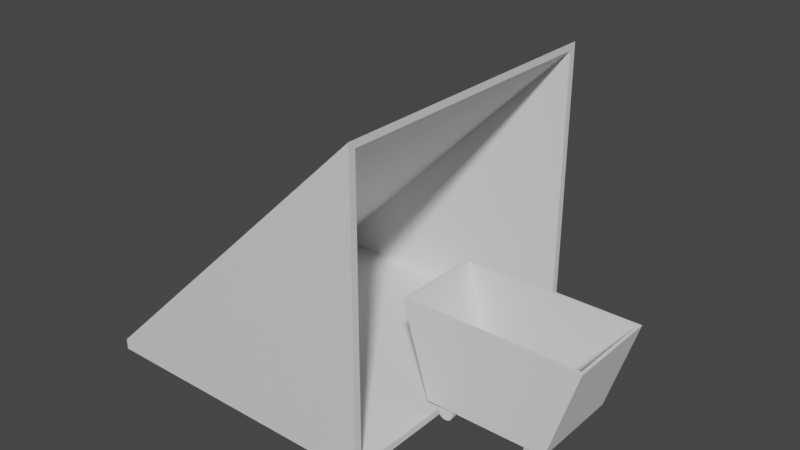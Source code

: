# Source: MineLV2.blend  (saved by Blender 2.82.7; exported with 4.5.12 LTS)
import bpy
from mathutils import Matrix  # noqa: F401  (used for matrix-valued properties, if any)

bpy.ops.wm.read_factory_settings(use_empty=True)
scene = bpy.context.scene
scene.name = 'Scene'

# ---- collections
col_collection = bpy.data.collections.new('Collection'); scene.collection.children.link(col_collection)

# ---- materials (node trees are filled in below, after node groups)
mat_material = bpy.data.materials.new('Material')
mat_material.alpha_threshold = 0.0
mat_material.use_transparent_shadow = False
mat_material.line_color = (0.0, 0.0, 0.0, 1.0)

# ---- material node trees
mat_material.use_nodes = True; mat_material.node_tree.nodes.clear()
_N = mat_material.node_tree.nodes; _L = mat_material.node_tree.links
n0 = _N.new('ShaderNodeOutputMaterial'); n0.name = 'Material Output'; n0.location = (300, 300)
n1 = _N.new('ShaderNodeBsdfPrincipled'); n1.name = 'Principled BSDF'; n1.location = (10, 300)
n1.distribution = 'GGX'
n1.subsurface_method = 'BURLEY'
n1.inputs[2].default_value = 0.4
n1.inputs[3].default_value = 1.45
n1.inputs[27].default_value = (0.0, 0.0, 0.0, 1.0)
n1.inputs[28].default_value = 1.0
_L.new(n1.outputs[0], n0.inputs[0])
n0.is_active_output = True

# ---- world
world_world = bpy.data.worlds.new('World'); scene.world = world_world
world_world.use_nodes = True; world_world.node_tree.nodes.clear()
_N = world_world.node_tree.nodes; _L = world_world.node_tree.links
n0 = _N.new('ShaderNodeOutputWorld'); n0.name = 'World Output'; n0.location = (300, 300)
n1 = _N.new('ShaderNodeBackground'); n1.name = 'Background'; n1.location = (10, 300)
n1.inputs[0].default_value = (0.05088, 0.05088, 0.05088, 1.0)
_L.new(n1.outputs[0], n0.inputs[0])
n0.is_active_output = True
world_world.color = (0.05088, 0.05088, 0.05088)
world_world.use_sun_shadow = False
world_world.sun_shadow_jitter_overblur = 0.0

# ---- meshes
me_cube = bpy.data.meshes.new('Cube')
me_cube.from_pydata([(1.0, 1.0, 1.0), (1.0, 1.0, -1.0), (1.0, -1.0, 1.0), (1.0, -1.0, -1.0), (-1.0, 1.0, -0.9283), (-1.0, 1.0, -1.0), (-1.0, -1.0, -0.9283), (-1.0, -1.0, -1.0), (1.0, 0.9535, 0.9535), (1.0, 0.9535, -0.9535), (1.0, -0.9535, 0.9535), (1.0, -0.9535, -0.9535), (0.9377, 0.9535, 0.892), (-0.9051, 0.9535, -0.9535), (0.9377, -0.9535, 0.892), (-0.9051, -0.9535, -0.9535)], [], [(0, 4, 6, 2), (3, 2, 6, 7), (7, 6, 4, 5), (5, 1, 3, 7), (1, 0, 8, 9), (5, 4, 0, 1), (8, 10, 14, 12), (3, 1, 9, 11), (0, 2, 10, 8), (2, 3, 11, 10), (13, 12, 14, 15), (9, 8, 12, 13), (11, 9, 13, 15), (10, 11, 15, 14)])
_uv = me_cube.uv_layers.new(name='UVMap')
_uv.uv.foreach_set('vector', [0.625, 0.5, 0.875, 0.5, 0.875, 0.75, 0.625, 0.75, 0.375, 0.75, 0.625, 0.75, 0.625, 1.0, 0.375, 1.0, 0.375, 0.0, 0.625, 0.0, 0.625, 0.25, 0.375, 0.25, 0.125, 0.5, 0.375, 0.5, 0.375, 0.75, 0.125, 0.75, 0.375, 0.5, 0.625, 0.5, 0.625, 0.5, 0.375, 0.5, 0.375, 0.25, 0.625, 0.25, 0.625, 0.5, 0.375, 0.5, 0.625, 0.5, 0.625, 0.75, 0.625, 0.75, 0.625, 0.5, 0.375, 0.75, 0.375, 0.5, 0.375, 0.5, 0.375, 0.75, 0.625, 0.5, 0.625, 0.75, 0.625, 0.75, 0.625, 0.5, 0.625, 0.75, 0.375, 0.75, 0.375, 0.75, 0.625, 0.75, 0.375, 0.5, 0.625, 0.5, 0.625, 0.75, 0.375, 0.75, 0.375, 0.5, 0.625, 0.5, 0.625, 0.5, 0.375, 0.5, 0.375, 0.75, 0.375, 0.5, 0.375, 0.5, 0.375, 0.75, 0.625, 0.75, 0.375, 0.75, 0.375, 0.75, 0.625, 0.75])
me_cube.materials.append(mat_material)
me_cube.use_remesh_preserve_volume = False
me_cube.use_remesh_preserve_attributes = False
me_cube.use_mirror_vertex_groups = False
me_cube.update()
me_cube_001 = bpy.data.meshes.new('Cube.001')
me_cube_001.from_pydata([(-6.402, -1.0, -2.833), (-7.018, -1.0, -0.8326), (-6.402, 1.0, -2.833), (-7.018, 1.0, -0.8326), (-3.803, -1.0, -2.833), (-3.187, -1.0, -0.8326), (-3.803, 1.0, -2.833), (-3.187, 1.0, -0.8326), (-7.018, -1.0, -0.8326), (-7.018, 1.0, -0.8326), (-3.187, -1.0, -0.8326), (-3.187, 1.0, -0.8326), (-6.938, -0.9199, -0.8326), (-6.938, 0.9199, -0.8326), (-3.256, -0.9199, -0.8326), (-3.256, 0.9199, -0.8326), (-6.353, -0.9199, -2.767), (-6.353, 0.9199, -2.767), (-3.872, -0.9199, -2.767), (-3.872, 0.9199, -2.767), (-4.279, -0.9308, -2.988), (-4.279, -0.8031, -2.988), (-4.274, -0.9307, -3.026), (-4.275, -0.803, -3.026), (-4.261, -0.9305, -3.062), (-4.261, -0.8028, -3.062), (-4.239, -0.9304, -3.094), (-4.239, -0.8026, -3.093), (-4.21, -0.9302, -3.119), (-4.21, -0.8024, -3.119), (-4.176, -0.93, -3.137), (-4.176, -0.8023, -3.137), (-4.138, -0.9298, -3.146), (-4.139, -0.8021, -3.146), (-4.1, -0.9297, -3.146), (-4.1, -0.8019, -3.146), (-4.063, -0.9296, -3.137), (-4.063, -0.8018, -3.137), (-4.028, -0.9295, -3.119), (-4.029, -0.8017, -3.119), (-4.0, -0.9294, -3.094), (-4.0, -0.8017, -3.093), (-3.978, -0.9294, -3.062), (-3.978, -0.8017, -3.062), (-3.964, -0.9295, -3.026), (-3.965, -0.8018, -3.026), (-3.959, -0.9296, -2.988), (-3.96, -0.8018, -2.988), (-3.964, -0.9297, -2.95), (-3.965, -0.802, -2.949), (-3.978, -0.9299, -2.914), (-3.978, -0.8021, -2.913), (-4.0, -0.93, -2.882), (-4.0, -0.8023, -2.882), (-4.028, -0.9302, -2.857), (-4.029, -0.8025, -2.856), (-4.063, -0.9304, -2.839), (-4.063, -0.8027, -2.838), (-4.1, -0.9306, -2.829), (-4.1, -0.8028, -2.829), (-4.138, -0.9307, -2.829), (-4.139, -0.803, -2.829), (-4.176, -0.9308, -2.839), (-4.176, -0.8031, -2.838), (-4.21, -0.9309, -2.857), (-4.21, -0.8032, -2.856), (-4.239, -0.931, -2.882), (-4.239, -0.8032, -2.882), (-4.261, -0.931, -2.914), (-4.261, -0.8032, -2.913), (-4.274, -0.9309, -2.95), (-4.275, -0.8032, -2.949), (-6.192, -0.9308, -2.988), (-6.192, -0.8031, -2.988), (-6.187, -0.9307, -3.026), (-6.188, -0.803, -3.026), (-6.174, -0.9305, -3.062), (-6.174, -0.8028, -3.062), (-6.152, -0.9304, -3.094), (-6.152, -0.8026, -3.093), (-6.123, -0.9302, -3.119), (-6.123, -0.8024, -3.119), (-6.089, -0.93, -3.137), (-6.089, -0.8023, -3.137), (-6.051, -0.9298, -3.146), (-6.052, -0.8021, -3.146), (-6.013, -0.9297, -3.146), (-6.013, -0.8019, -3.146), (-5.976, -0.9296, -3.137), (-5.976, -0.8018, -3.137), (-5.942, -0.9295, -3.119), (-5.942, -0.8017, -3.119), (-5.913, -0.9294, -3.094), (-5.913, -0.8017, -3.093), (-5.891, -0.9294, -3.062), (-5.891, -0.8017, -3.062), (-5.877, -0.9295, -3.026), (-5.878, -0.8018, -3.026), (-5.873, -0.9296, -2.988), (-5.873, -0.8018, -2.988), (-5.877, -0.9297, -2.95), (-5.878, -0.802, -2.949), (-5.891, -0.9299, -2.914), (-5.891, -0.8021, -2.913), (-5.913, -0.93, -2.882), (-5.913, -0.8023, -2.882), (-5.942, -0.9302, -2.857), (-5.942, -0.8025, -2.856), (-5.976, -0.9304, -2.839), (-5.976, -0.8027, -2.838), (-6.013, -0.9306, -2.829), (-6.013, -0.8028, -2.829), (-6.051, -0.9307, -2.829), (-6.052, -0.803, -2.829), (-6.089, -0.9308, -2.839), (-6.089, -0.8031, -2.838), (-6.123, -0.9309, -2.857), (-6.123, -0.8032, -2.856), (-6.152, -0.931, -2.882), (-6.152, -0.8032, -2.882), (-6.174, -0.931, -2.914), (-6.174, -0.8032, -2.913), (-6.187, -0.9309, -2.95), (-6.188, -0.8032, -2.949), (-4.279, 0.6912, -2.988), (-4.279, 0.819, -2.988), (-4.274, 0.6914, -3.026), (-4.275, 0.8191, -3.026), (-4.261, 0.6915, -3.062), (-4.261, 0.8192, -3.062), (-4.239, 0.6917, -3.094), (-4.239, 0.8194, -3.093), (-4.21, 0.6919, -3.119), (-4.21, 0.8196, -3.119), (-4.176, 0.692, -3.137), (-4.176, 0.8198, -3.137), (-4.138, 0.6922, -3.146), (-4.139, 0.82, -3.146), (-4.1, 0.6924, -3.146), (-4.1, 0.8201, -3.146), (-4.063, 0.6925, -3.137), (-4.063, 0.8202, -3.137), (-4.028, 0.6926, -3.119), (-4.029, 0.8203, -3.119), (-4.0, 0.6926, -3.094), (-4.0, 0.8203, -3.093), (-3.978, 0.6926, -3.062), (-3.978, 0.8203, -3.062), (-3.964, 0.6926, -3.026), (-3.965, 0.8203, -3.026), (-3.959, 0.6925, -2.988), (-3.96, 0.8202, -2.988), (-3.964, 0.6923, -2.95), (-3.965, 0.8201, -2.949), (-3.978, 0.6922, -2.914), (-3.978, 0.8199, -2.913), (-4.0, 0.692, -2.882), (-4.0, 0.8197, -2.882), (-4.028, 0.6918, -2.857), (-4.029, 0.8196, -2.856), (-4.063, 0.6916, -2.839), (-4.063, 0.8194, -2.838), (-4.1, 0.6915, -2.829), (-4.1, 0.8192, -2.829), (-4.138, 0.6913, -2.829), (-4.139, 0.8191, -2.829), (-4.176, 0.6912, -2.839), (-4.176, 0.8189, -2.838), (-4.21, 0.6911, -2.857), (-4.21, 0.8189, -2.856), (-4.239, 0.6911, -2.882), (-4.239, 0.8188, -2.882), (-4.261, 0.6911, -2.914), (-4.261, 0.8188, -2.913), (-4.274, 0.6911, -2.95), (-4.275, 0.8189, -2.949), (-6.192, 0.6912, -2.988), (-6.192, 0.819, -2.988), (-6.187, 0.6914, -3.026), (-6.188, 0.8191, -3.026), (-6.174, 0.6915, -3.062), (-6.174, 0.8192, -3.062), (-6.152, 0.6917, -3.094), (-6.152, 0.8194, -3.093), (-6.123, 0.6919, -3.119), (-6.123, 0.8196, -3.119), (-6.089, 0.692, -3.137), (-6.089, 0.8198, -3.137), (-6.051, 0.6922, -3.146), (-6.052, 0.82, -3.146), (-6.013, 0.6924, -3.146), (-6.013, 0.8201, -3.146), (-5.976, 0.6925, -3.137), (-5.976, 0.8202, -3.137), (-5.942, 0.6926, -3.119), (-5.942, 0.8203, -3.119), (-5.913, 0.6926, -3.094), (-5.913, 0.8203, -3.093), (-5.891, 0.6926, -3.062), (-5.891, 0.8203, -3.062), (-5.877, 0.6926, -3.026), (-5.878, 0.8203, -3.026), (-5.873, 0.6925, -2.988), (-5.873, 0.8202, -2.988), (-5.877, 0.6923, -2.95), (-5.878, 0.8201, -2.949), (-5.891, 0.6922, -2.914), (-5.891, 0.8199, -2.913), (-5.913, 0.692, -2.882), (-5.913, 0.8197, -2.882), (-5.942, 0.6918, -2.857), (-5.942, 0.8196, -2.856), (-5.976, 0.6916, -2.839), (-5.976, 0.8194, -2.838), (-6.013, 0.6915, -2.829), (-6.013, 0.8192, -2.829), (-6.051, 0.6913, -2.829), (-6.052, 0.8191, -2.829), (-6.089, 0.6912, -2.839), (-6.089, 0.8189, -2.838), (-6.123, 0.6911, -2.857), (-6.123, 0.8189, -2.856), (-6.152, 0.6911, -2.882), (-6.152, 0.8188, -2.882), (-6.174, 0.6911, -2.914), (-6.174, 0.8188, -2.913), (-6.187, 0.6911, -2.95), (-6.188, 0.8189, -2.949)], [], [(0, 1, 3, 2), (2, 3, 7, 6), (6, 7, 5, 4), (4, 5, 1, 0), (2, 6, 4, 0), (5, 7, 11, 10), (8, 10, 14, 12), (3, 1, 8, 9), (1, 5, 10, 8), (7, 3, 9, 11), (15, 13, 17, 19), (11, 9, 13, 15), (10, 11, 15, 14), (9, 8, 12, 13), (19, 17, 16, 18), (14, 15, 19, 18), (13, 12, 16, 17), (12, 14, 18, 16), (20, 21, 23, 22), (22, 23, 25, 24), (24, 25, 27, 26), (26, 27, 29, 28), (28, 29, 31, 30), (30, 31, 33, 32), (32, 33, 35, 34), (34, 35, 37, 36), (36, 37, 39, 38), (38, 39, 41, 40), (40, 41, 43, 42), (42, 43, 45, 44), (44, 45, 47, 46), (46, 47, 49, 48), (48, 49, 51, 50), (50, 51, 53, 52), (52, 53, 55, 54), (54, 55, 57, 56), (56, 57, 59, 58), (58, 59, 61, 60), (60, 61, 63, 62), (62, 63, 65, 64), (64, 65, 67, 66), (66, 67, 69, 68), (23, 21, 71, 69, 67, 65, 63, 61, 59, 57, 55, 53, 51, 49, 47, 45, 43, 41, 39, 37, 35, 33, 31, 29, 27, 25), (68, 69, 71, 70), (70, 71, 21, 20), (20, 22, 24, 26, 28, 30, 32, 34, 36, 38, 40, 42, 44, 46, 48, 50, 52, 54, 56, 58, 60, 62, 64, 66, 68, 70), (72, 73, 75, 74), (74, 75, 77, 76), (76, 77, 79, 78), (78, 79, 81, 80), (80, 81, 83, 82), (82, 83, 85, 84), (84, 85, 87, 86), (86, 87, 89, 88), (88, 89, 91, 90), (90, 91, 93, 92), (92, 93, 95, 94), (94, 95, 97, 96), (96, 97, 99, 98), (98, 99, 101, 100), (100, 101, 103, 102), (102, 103, 105, 104), (104, 105, 107, 106), (106, 107, 109, 108), (108, 109, 111, 110), (110, 111, 113, 112), (112, 113, 115, 114), (114, 115, 117, 116), (116, 117, 119, 118), (118, 119, 121, 120), (75, 73, 123, 121, 119, 117, 115, 113, 111, 109, 107, 105, 103, 101, 99, 97, 95, 93, 91, 89, 87, 85, 83, 81, 79, 77), (120, 121, 123, 122), (122, 123, 73, 72), (72, 74, 76, 78, 80, 82, 84, 86, 88, 90, 92, 94, 96, 98, 100, 102, 104, 106, 108, 110, 112, 114, 116, 118, 120, 122), (124, 125, 127, 126), (126, 127, 129, 128), (128, 129, 131, 130), (130, 131, 133, 132), (132, 133, 135, 134), (134, 135, 137, 136), (136, 137, 139, 138), (138, 139, 141, 140), (140, 141, 143, 142), (142, 143, 145, 144), (144, 145, 147, 146), (146, 147, 149, 148), (148, 149, 151, 150), (150, 151, 153, 152), (152, 153, 155, 154), (154, 155, 157, 156), (156, 157, 159, 158), (158, 159, 161, 160), (160, 161, 163, 162), (162, 163, 165, 164), (164, 165, 167, 166), (166, 167, 169, 168), (168, 169, 171, 170), (170, 171, 173, 172), (127, 125, 175, 173, 171, 169, 167, 165, 163, 161, 159, 157, 155, 153, 151, 149, 147, 145, 143, 141, 139, 137, 135, 133, 131, 129), (172, 173, 175, 174), (174, 175, 125, 124), (124, 126, 128, 130, 132, 134, 136, 138, 140, 142, 144, 146, 148, 150, 152, 154, 156, 158, 160, 162, 164, 166, 168, 170, 172, 174), (176, 177, 179, 178), (178, 179, 181, 180), (180, 181, 183, 182), (182, 183, 185, 184), (184, 185, 187, 186), (186, 187, 189, 188), (188, 189, 191, 190), (190, 191, 193, 192), (192, 193, 195, 194), (194, 195, 197, 196), (196, 197, 199, 198), (198, 199, 201, 200), (200, 201, 203, 202), (202, 203, 205, 204), (204, 205, 207, 206), (206, 207, 209, 208), (208, 209, 211, 210), (210, 211, 213, 212), (212, 213, 215, 214), (214, 215, 217, 216), (216, 217, 219, 218), (218, 219, 221, 220), (220, 221, 223, 222), (222, 223, 225, 224), (179, 177, 227, 225, 223, 221, 219, 217, 215, 213, 211, 209, 207, 205, 203, 201, 199, 197, 195, 193, 191, 189, 187, 185, 183, 181), (224, 225, 227, 226), (226, 227, 177, 176), (176, 178, 180, 182, 184, 186, 188, 190, 192, 194, 196, 198, 200, 202, 204, 206, 208, 210, 212, 214, 216, 218, 220, 222, 224, 226)])
_uv = me_cube_001.uv_layers.new(name='UVMap')
_uv.uv.foreach_set('vector', [0.375, 0.0, 0.625, 0.0, 0.625, 0.25, 0.375, 0.25, 0.375, 0.25, 0.625, 0.25, 0.625, 0.5, 0.375, 0.5, 0.375, 0.5, 0.625, 0.5, 0.625, 0.75, 0.375, 0.75, 0.375, 0.75, 0.625, 0.75, 0.625, 1.0, 0.375, 1.0, 0.125, 0.5, 0.375, 0.5, 0.375, 0.75, 0.125, 0.75, 0.625, 0.75, 0.625, 0.5, 0.625, 0.5, 0.625, 0.75, 0.625, 1.0, 0.625, 0.75, 0.625, 0.75, 0.625, 1.0, 0.625, 0.25, 0.625, 0.0, 0.625, 0.0, 0.625, 0.25, 0.625, 1.0, 0.625, 0.75, 0.625, 0.75, 0.625, 1.0, 0.625, 0.5, 0.625, 0.25, 0.625, 0.25, 0.625, 0.5, 0.625, 0.5, 0.625, 0.25, 0.625, 0.25, 0.625, 0.5, 0.625, 0.5, 0.625, 0.25, 0.625, 0.25, 0.625, 0.5, 0.625, 0.75, 0.625, 0.5, 0.625, 0.5, 0.625, 0.75, 0.625, 0.25, 0.625, 0.0, 0.625, 0.0, 0.625, 0.25, 0.625, 0.5, 0.875, 0.5, 0.875, 0.75, 0.625, 0.75, 0.625, 0.75, 0.625, 0.5, 0.625, 0.5, 0.625, 0.75, 0.625, 0.25, 0.625, 0.0, 0.625, 0.0, 0.625, 0.25, 0.625, 1.0, 0.625, 0.75, 0.625, 0.75, 0.625, 1.0, 1.0, 0.5, 1.0, 1.0, 0.9615, 1.0, 0.9615, 0.5, 0.9615, 0.5, 0.9615, 1.0, 0.9231, 1.0, 0.9231, 0.5, 0.9231, 0.5, 0.9231, 1.0, 0.8846, 1.0, 0.8846, 0.5, 0.8846, 0.5, 0.8846, 1.0, 0.8462, 1.0, 0.8462, 0.5, 0.8462, 0.5, 0.8462, 1.0, 0.8077, 1.0, 0.8077, 0.5, 0.8077, 0.5, 0.8077, 1.0, 0.7692, 1.0, 0.7692, 0.5, 0.7692, 0.5, 0.7692, 1.0, 0.7308, 1.0, 0.7308, 0.5, 0.7308, 0.5, 0.7308, 1.0, 0.6923, 1.0, 0.6923, 0.5, 0.6923, 0.5, 0.6923, 1.0, 0.6538, 1.0, 0.6538, 0.5, 0.6538, 0.5, 0.6538, 1.0, 0.6154, 1.0, 0.6154, 0.5, 0.6154, 0.5, 0.6154, 1.0, 0.5769, 1.0, 0.5769, 0.5, 0.5769, 0.5, 0.5769, 1.0, 0.5385, 1.0, 0.5385, 0.5, 0.5385, 0.5, 0.5385, 1.0, 0.5, 1.0, 0.5, 0.5, 0.5, 0.5, 0.5, 1.0, 0.4615, 1.0, 0.4615, 0.5, 0.4615, 0.5, 0.4615, 1.0, 0.4231, 1.0, 0.4231, 0.5, 0.4231, 0.5, 0.4231, 1.0, 0.3846, 1.0, 0.3846, 0.5, 0.3846, 0.5, 0.3846, 1.0, 0.3462, 1.0, 0.3462, 0.5, 0.3462, 0.5, 0.3462, 1.0, 0.3077, 1.0, 0.3077, 0.5, 0.3077, 0.5, 0.3077, 1.0, 0.2692, 1.0, 0.2692, 0.5, 0.2692, 0.5, 0.2692, 1.0, 0.2308, 1.0, 0.2308, 0.5, 0.2308, 0.5, 0.2308, 1.0, 0.1923, 1.0, 0.1923, 0.5, 0.1923, 0.5, 0.1923, 1.0, 0.1538, 1.0, 0.1538, 0.5, 0.1538, 0.5, 0.1538, 1.0, 0.1154, 1.0, 0.1154, 0.5, 0.1154, 0.5, 0.1154, 1.0, 0.07692, 1.0, 0.07692, 0.5, 0.3074, 0.483, 0.25, 0.49, 0.1926, 0.483, 0.1385, 0.4625, 0.09085, 0.4296, 0.05248, 0.3863, 0.0256, 0.3351, 0.01175, 0.2789, 0.01175, 0.2211, 0.0256, 0.1649, 0.05248, 0.1137, 0.09085, 0.07036, 0.1385, 0.03749, 0.1926, 0.01697, 0.25, 0.01, 0.3074, 0.01697, 0.3615, 0.03749, 0.4091, 0.07036, 0.4475, 0.1137, 0.4744, 0.1649, 0.4882, 0.2211, 0.4882, 0.2789, 0.4744, 0.3351, 0.4475, 0.3863, 0.4091, 0.4296, 0.3615, 0.4625, 0.07692, 0.5, 0.07692, 1.0, 0.03846, 1.0, 0.03846, 0.5, 0.03846, 0.5, 0.03846, 1.0, -3.055e-07, 1.0, -3.055e-07, 0.5, 0.75, 0.49, 0.8074, 0.483, 0.8615, 0.4625, 0.9091, 0.4296, 0.9475, 0.3863, 0.9744, 0.3351, 0.9882, 0.2789, 0.9882, 0.2211, 0.9744, 0.1649, 0.9475, 0.1137, 0.9091, 0.07036, 0.8615, 0.03749, 0.8074, 0.01697, 0.75, 0.01, 0.6926, 0.01697, 0.6385, 0.03749, 0.5909, 0.07036, 0.5525, 0.1137, 0.5256, 0.1649, 0.5117, 0.2211, 0.5117, 0.2789, 0.5256, 0.3351, 0.5525, 0.3863, 0.5909, 0.4296, 0.6385, 0.4625, 0.6926, 0.483, 1.0, 0.5, 1.0, 1.0, 0.9615, 1.0, 0.9615, 0.5, 0.9615, 0.5, 0.9615, 1.0, 0.9231, 1.0, 0.9231, 0.5, 0.9231, 0.5, 0.9231, 1.0, 0.8846, 1.0, 0.8846, 0.5, 0.8846, 0.5, 0.8846, 1.0, 0.8462, 1.0, 0.8462, 0.5, 0.8462, 0.5, 0.8462, 1.0, 0.8077, 1.0, 0.8077, 0.5, 0.8077, 0.5, 0.8077, 1.0, 0.7692, 1.0, 0.7692, 0.5, 0.7692, 0.5, 0.7692, 1.0, 0.7308, 1.0, 0.7308, 0.5, 0.7308, 0.5, 0.7308, 1.0, 0.6923, 1.0, 0.6923, 0.5, 0.6923, 0.5, 0.6923, 1.0, 0.6538, 1.0, 0.6538, 0.5, 0.6538, 0.5, 0.6538, 1.0, 0.6154, 1.0, 0.6154, 0.5, 0.6154, 0.5, 0.6154, 1.0, 0.5769, 1.0, 0.5769, 0.5, 0.5769, 0.5, 0.5769, 1.0, 0.5385, 1.0, 0.5385, 0.5, 0.5385, 0.5, 0.5385, 1.0, 0.5, 1.0, 0.5, 0.5, 0.5, 0.5, 0.5, 1.0, 0.4615, 1.0, 0.4615, 0.5, 0.4615, 0.5, 0.4615, 1.0, 0.4231, 1.0, 0.4231, 0.5, 0.4231, 0.5, 0.4231, 1.0, 0.3846, 1.0, 0.3846, 0.5, 0.3846, 0.5, 0.3846, 1.0, 0.3462, 1.0, 0.3462, 0.5, 0.3462, 0.5, 0.3462, 1.0, 0.3077, 1.0, 0.3077, 0.5, 0.3077, 0.5, 0.3077, 1.0, 0.2692, 1.0, 0.2692, 0.5, 0.2692, 0.5, 0.2692, 1.0, 0.2308, 1.0, 0.2308, 0.5, 0.2308, 0.5, 0.2308, 1.0, 0.1923, 1.0, 0.1923, 0.5, 0.1923, 0.5, 0.1923, 1.0, 0.1538, 1.0, 0.1538, 0.5, 0.1538, 0.5, 0.1538, 1.0, 0.1154, 1.0, 0.1154, 0.5, 0.1154, 0.5, 0.1154, 1.0, 0.07692, 1.0, 0.07692, 0.5, 0.3074, 0.483, 0.25, 0.49, 0.1926, 0.483, 0.1385, 0.4625, 0.09085, 0.4296, 0.05248, 0.3863, 0.0256, 0.3351, 0.01175, 0.2789, 0.01175, 0.2211, 0.0256, 0.1649, 0.05248, 0.1137, 0.09085, 0.07036, 0.1385, 0.03749, 0.1926, 0.01697, 0.25, 0.01, 0.3074, 0.01697, 0.3615, 0.03749, 0.4091, 0.07036, 0.4475, 0.1137, 0.4744, 0.1649, 0.4882, 0.2211, 0.4882, 0.2789, 0.4744, 0.3351, 0.4475, 0.3863, 0.4091, 0.4296, 0.3615, 0.4625, 0.07692, 0.5, 0.07692, 1.0, 0.03846, 1.0, 0.03846, 0.5, 0.03846, 0.5, 0.03846, 1.0, -3.055e-07, 1.0, -3.055e-07, 0.5, 0.75, 0.49, 0.8074, 0.483, 0.8615, 0.4625, 0.9091, 0.4296, 0.9475, 0.3863, 0.9744, 0.3351, 0.9882, 0.2789, 0.9882, 0.2211, 0.9744, 0.1649, 0.9475, 0.1137, 0.9091, 0.07036, 0.8615, 0.03749, 0.8074, 0.01697, 0.75, 0.01, 0.6926, 0.01697, 0.6385, 0.03749, 0.5909, 0.07036, 0.5525, 0.1137, 0.5256, 0.1649, 0.5117, 0.2211, 0.5117, 0.2789, 0.5256, 0.3351, 0.5525, 0.3863, 0.5909, 0.4296, 0.6385, 0.4625, 0.6926, 0.483, 1.0, 0.5, 1.0, 1.0, 0.9615, 1.0, 0.9615, 0.5, 0.9615, 0.5, 0.9615, 1.0, 0.9231, 1.0, 0.9231, 0.5, 0.9231, 0.5, 0.9231, 1.0, 0.8846, 1.0, 0.8846, 0.5, 0.8846, 0.5, 0.8846, 1.0, 0.8462, 1.0, 0.8462, 0.5, 0.8462, 0.5, 0.8462, 1.0, 0.8077, 1.0, 0.8077, 0.5, 0.8077, 0.5, 0.8077, 1.0, 0.7692, 1.0, 0.7692, 0.5, 0.7692, 0.5, 0.7692, 1.0, 0.7308, 1.0, 0.7308, 0.5, 0.7308, 0.5, 0.7308, 1.0, 0.6923, 1.0, 0.6923, 0.5, 0.6923, 0.5, 0.6923, 1.0, 0.6538, 1.0, 0.6538, 0.5, 0.6538, 0.5, 0.6538, 1.0, 0.6154, 1.0, 0.6154, 0.5, 0.6154, 0.5, 0.6154, 1.0, 0.5769, 1.0, 0.5769, 0.5, 0.5769, 0.5, 0.5769, 1.0, 0.5385, 1.0, 0.5385, 0.5, 0.5385, 0.5, 0.5385, 1.0, 0.5, 1.0, 0.5, 0.5, 0.5, 0.5, 0.5, 1.0, 0.4615, 1.0, 0.4615, 0.5, 0.4615, 0.5, 0.4615, 1.0, 0.4231, 1.0, 0.4231, 0.5, 0.4231, 0.5, 0.4231, 1.0, 0.3846, 1.0, 0.3846, 0.5, 0.3846, 0.5, 0.3846, 1.0, 0.3462, 1.0, 0.3462, 0.5, 0.3462, 0.5, 0.3462, 1.0, 0.3077, 1.0, 0.3077, 0.5, 0.3077, 0.5, 0.3077, 1.0, 0.2692, 1.0, 0.2692, 0.5, 0.2692, 0.5, 0.2692, 1.0, 0.2308, 1.0, 0.2308, 0.5, 0.2308, 0.5, 0.2308, 1.0, 0.1923, 1.0, 0.1923, 0.5, 0.1923, 0.5, 0.1923, 1.0, 0.1538, 1.0, 0.1538, 0.5, 0.1538, 0.5, 0.1538, 1.0, 0.1154, 1.0, 0.1154, 0.5, 0.1154, 0.5, 0.1154, 1.0, 0.07692, 1.0, 0.07692, 0.5, 0.3074, 0.483, 0.25, 0.49, 0.1926, 0.483, 0.1385, 0.4625, 0.09085, 0.4296, 0.05248, 0.3863, 0.0256, 0.3351, 0.01175, 0.2789, 0.01175, 0.2211, 0.0256, 0.1649, 0.05248, 0.1137, 0.09085, 0.07036, 0.1385, 0.03749, 0.1926, 0.01697, 0.25, 0.01, 0.3074, 0.01697, 0.3615, 0.03749, 0.4091, 0.07036, 0.4475, 0.1137, 0.4744, 0.1649, 0.4882, 0.2211, 0.4882, 0.2789, 0.4744, 0.3351, 0.4475, 0.3863, 0.4091, 0.4296, 0.3615, 0.4625, 0.07692, 0.5, 0.07692, 1.0, 0.03846, 1.0, 0.03846, 0.5, 0.03846, 0.5, 0.03846, 1.0, -3.055e-07, 1.0, -3.055e-07, 0.5, 0.75, 0.49, 0.8074, 0.483, 0.8615, 0.4625, 0.9091, 0.4296, 0.9475, 0.3863, 0.9744, 0.3351, 0.9882, 0.2789, 0.9882, 0.2211, 0.9744, 0.1649, 0.9475, 0.1137, 0.9091, 0.07036, 0.8615, 0.03749, 0.8074, 0.01697, 0.75, 0.01, 0.6926, 0.01697, 0.6385, 0.03749, 0.5909, 0.07036, 0.5525, 0.1137, 0.5256, 0.1649, 0.5117, 0.2211, 0.5117, 0.2789, 0.5256, 0.3351, 0.5525, 0.3863, 0.5909, 0.4296, 0.6385, 0.4625, 0.6926, 0.483, 1.0, 0.5, 1.0, 1.0, 0.9615, 1.0, 0.9615, 0.5, 0.9615, 0.5, 0.9615, 1.0, 0.9231, 1.0, 0.9231, 0.5, 0.9231, 0.5, 0.9231, 1.0, 0.8846, 1.0, 0.8846, 0.5, 0.8846, 0.5, 0.8846, 1.0, 0.8462, 1.0, 0.8462, 0.5, 0.8462, 0.5, 0.8462, 1.0, 0.8077, 1.0, 0.8077, 0.5, 0.8077, 0.5, 0.8077, 1.0, 0.7692, 1.0, 0.7692, 0.5, 0.7692, 0.5, 0.7692, 1.0, 0.7308, 1.0, 0.7308, 0.5, 0.7308, 0.5, 0.7308, 1.0, 0.6923, 1.0, 0.6923, 0.5, 0.6923, 0.5, 0.6923, 1.0, 0.6538, 1.0, 0.6538, 0.5, 0.6538, 0.5, 0.6538, 1.0, 0.6154, 1.0, 0.6154, 0.5, 0.6154, 0.5, 0.6154, 1.0, 0.5769, 1.0, 0.5769, 0.5, 0.5769, 0.5, 0.5769, 1.0, 0.5385, 1.0, 0.5385, 0.5, 0.5385, 0.5, 0.5385, 1.0, 0.5, 1.0, 0.5, 0.5, 0.5, 0.5, 0.5, 1.0, 0.4615, 1.0, 0.4615, 0.5, 0.4615, 0.5, 0.4615, 1.0, 0.4231, 1.0, 0.4231, 0.5, 0.4231, 0.5, 0.4231, 1.0, 0.3846, 1.0, 0.3846, 0.5, 0.3846, 0.5, 0.3846, 1.0, 0.3462, 1.0, 0.3462, 0.5, 0.3462, 0.5, 0.3462, 1.0, 0.3077, 1.0, 0.3077, 0.5, 0.3077, 0.5, 0.3077, 1.0, 0.2692, 1.0, 0.2692, 0.5, 0.2692, 0.5, 0.2692, 1.0, 0.2308, 1.0, 0.2308, 0.5, 0.2308, 0.5, 0.2308, 1.0, 0.1923, 1.0, 0.1923, 0.5, 0.1923, 0.5, 0.1923, 1.0, 0.1538, 1.0, 0.1538, 0.5, 0.1538, 0.5, 0.1538, 1.0, 0.1154, 1.0, 0.1154, 0.5, 0.1154, 0.5, 0.1154, 1.0, 0.07692, 1.0, 0.07692, 0.5, 0.3074, 0.483, 0.25, 0.49, 0.1926, 0.483, 0.1385, 0.4625, 0.09085, 0.4296, 0.05248, 0.3863, 0.0256, 0.3351, 0.01175, 0.2789, 0.01175, 0.2211, 0.0256, 0.1649, 0.05248, 0.1137, 0.09085, 0.07036, 0.1385, 0.03749, 0.1926, 0.01697, 0.25, 0.01, 0.3074, 0.01697, 0.3615, 0.03749, 0.4091, 0.07036, 0.4475, 0.1137, 0.4744, 0.1649, 0.4882, 0.2211, 0.4882, 0.2789, 0.4744, 0.3351, 0.4475, 0.3863, 0.4091, 0.4296, 0.3615, 0.4625, 0.07692, 0.5, 0.07692, 1.0, 0.03846, 1.0, 0.03846, 0.5, 0.03846, 0.5, 0.03846, 1.0, -3.055e-07, 1.0, -3.055e-07, 0.5, 0.75, 0.49, 0.8074, 0.483, 0.8615, 0.4625, 0.9091, 0.4296, 0.9475, 0.3863, 0.9744, 0.3351, 0.9882, 0.2789, 0.9882, 0.2211, 0.9744, 0.1649, 0.9475, 0.1137, 0.9091, 0.07036, 0.8615, 0.03749, 0.8074, 0.01697, 0.75, 0.01, 0.6926, 0.01697, 0.6385, 0.03749, 0.5909, 0.07036, 0.5525, 0.1137, 0.5256, 0.1649, 0.5117, 0.2211, 0.5117, 0.2789, 0.5256, 0.3351, 0.5525, 0.3863, 0.5909, 0.4296, 0.6385, 0.4625, 0.6926, 0.483])
me_cube_001.use_remesh_fix_poles = True
me_cube_001.use_remesh_preserve_attributes = False
me_cube_001.use_mirror_vertex_groups = False
me_cube_001.update()

# ---- objects
ob_shaft = bpy.data.objects.new('Shaft', me_cube)
ob_chart = bpy.data.objects.new('Chart', me_cube_001)

# ---- transforms, parenting, visibility, modifiers, constraints
ob_shaft.location = (0.0, 0.0, 0.0)
ob_shaft.lock_rotations_4d = False
ob_shaft.empty_display_type = 'ARROWS'
ob_shaft.lineart.crease_threshold = 0.0
ob_chart.location = (2.962, 0.0, 0.0)
ob_chart.scale = (0.3131, 0.3131, 0.3131)
ob_chart.lineart.crease_threshold = 0.0

# ---- collection membership
col_collection.objects.link(ob_shaft)
col_collection.objects.link(ob_chart)

# ---- scene / render settings (as saved in the file)
scene.frame_start = 1; scene.frame_end = 250; scene.frame_set(1)
scene.render.engine = 'BLENDER_EEVEE_NEXT'
scene.cycles.use_denoising = False
scene.cycles.samples = 128
scene.cycles.sampling_pattern = 'TABULATED_SOBOL'
scene.cycles.use_adaptive_sampling = False
scene.cycles.use_light_tree = False
scene.view_settings.view_transform = 'Filmic'
bpy.context.view_layer.update()

# ---- added for rendering (the .blend has no active camera and no usable light): camera, sun
cam_auto = bpy.data.cameras.new('AutoCamera')
cam_auto.lens = 50.0
cam_auto.sensor_width = 36.0
cam_auto.clip_end = 1000.0
ob_auto_camera = bpy.data.objects.new('AutoCamera', cam_auto)
scene.collection.objects.link(ob_auto_camera)
ob_auto_camera.location = (4.27315, -4.54912, 3.03274)
ob_auto_camera.rotation_euler = (1.09748, -7.21219e-08, 0.694738)
scene.camera = ob_auto_camera
light_auto_sun = bpy.data.lights.new('AutoSun', 'SUN')
light_auto_sun.energy = 3.0
light_auto_sun.angle = 0.0523599
ob_auto_sun = bpy.data.objects.new('AutoSun', light_auto_sun)
scene.collection.objects.link(ob_auto_sun)
ob_auto_sun.rotation_euler = (0.872665, 0.174533, 0.523599)
bpy.context.view_layer.update()

